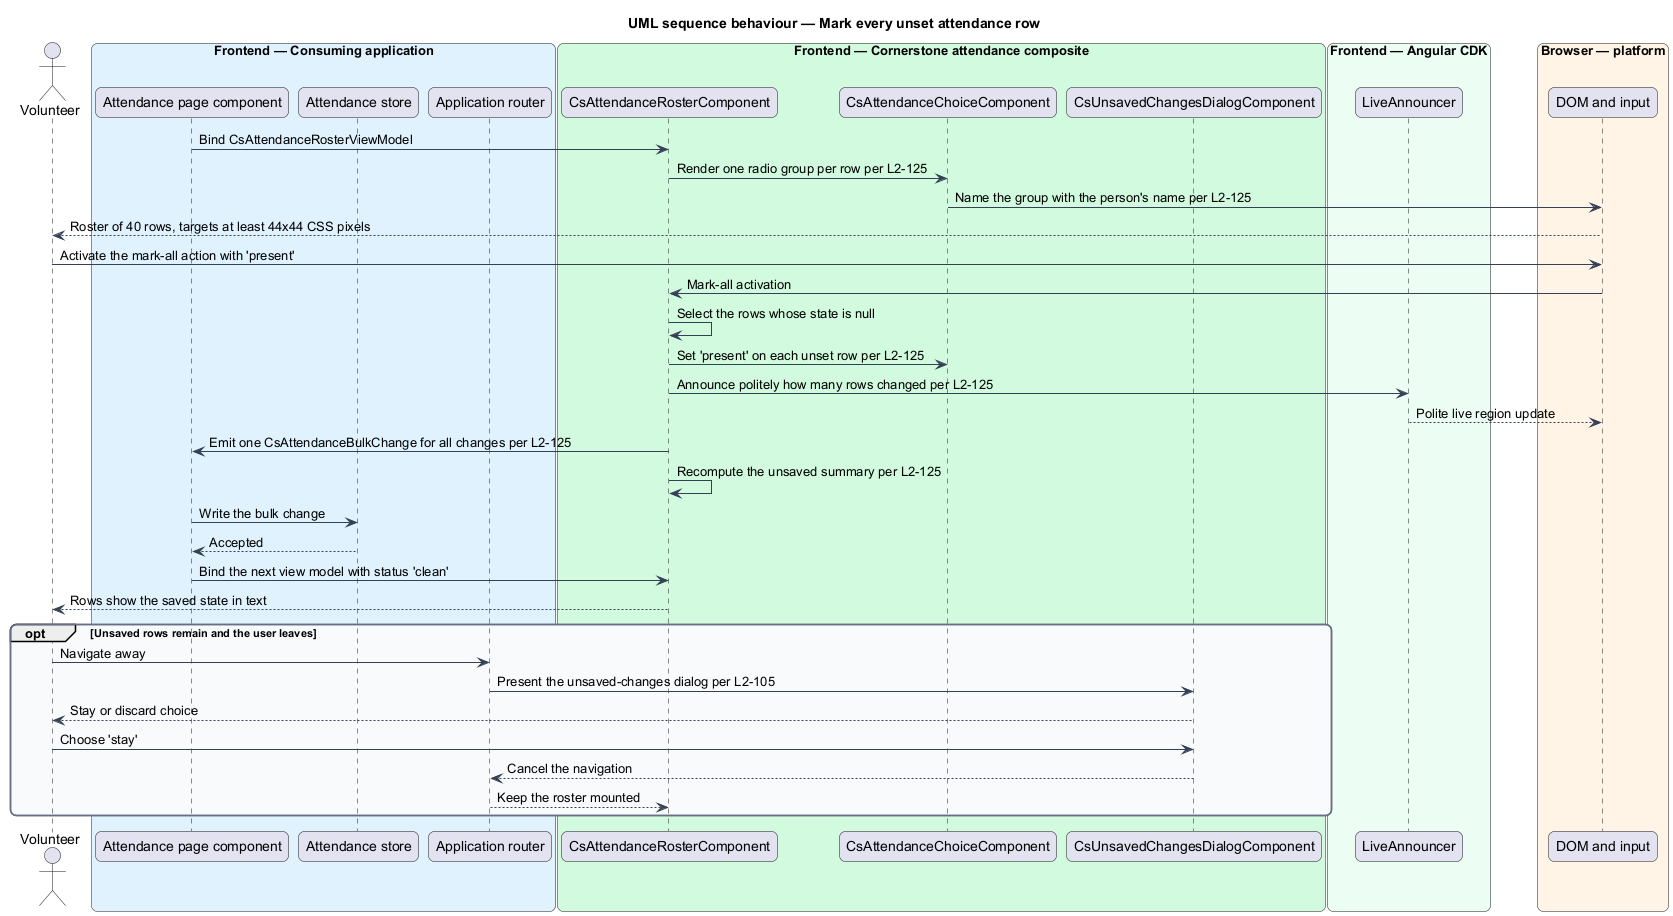

The diagram above was rendered by PlantUML. Its source (embedded in the PNG):
@startuml
title UML sequence behaviour — Mark every unset attendance row
skinparam backgroundColor #FFFFFF
skinparam shadowing false
skinparam roundcorner 12
skinparam defaultFontName Arial
skinparam ArrowColor #344054
skinparam rectangle {
  BorderColor #344054
  FontColor #101828
}
skinparam package {
  BorderColor #667085
  FontColor #101828
  BackgroundColor #F9FAFB
}
actor "Volunteer" as user
box "Frontend — Consuming application" #E0F2FE
  participant "Attendance page component" as page
  participant "Attendance store" as store
  participant "Application router" as router
end box
box "Frontend — Cornerstone attendance composite" #D1FADF
  participant "CsAttendanceRosterComponent" as roster
  participant "CsAttendanceChoiceComponent" as choice
  participant "CsUnsavedChangesDialogComponent" as unsaved
end box
box "Frontend — Angular CDK" #ECFDF3
  participant "LiveAnnouncer" as announcer
end box
box "Browser — platform" #FFF4E5
  participant "DOM and input" as browser
end box

page -> roster : Bind CsAttendanceRosterViewModel
roster -> choice : Render one radio group per row per L2-125
choice -> browser : Name the group with the person's name per L2-125
browser --> user : Roster of 40 rows, targets at least 44x44 CSS pixels

user -> browser : Activate the mark-all action with 'present'
browser -> roster : Mark-all activation
roster -> roster : Select the rows whose state is null
roster -> choice : Set 'present' on each unset row per L2-125
roster -> announcer : Announce politely how many rows changed per L2-125
announcer --> browser : Polite live region update
roster -> page : Emit one CsAttendanceBulkChange for all changes per L2-125
roster -> roster : Recompute the unsaved summary per L2-125

page -> store : Write the bulk change
store --> page : Accepted
page -> roster : Bind the next view model with status 'clean'
roster --> user : Rows show the saved state in text

opt Unsaved rows remain and the user leaves
  user -> router : Navigate away
  router -> unsaved : Present the unsaved-changes dialog per L2-105
  unsaved --> user : Stay or discard choice
  user -> unsaved : Choose 'stay'
  unsaved --> router : Cancel the navigation
  router --> roster : Keep the roster mounted
end
@enduml